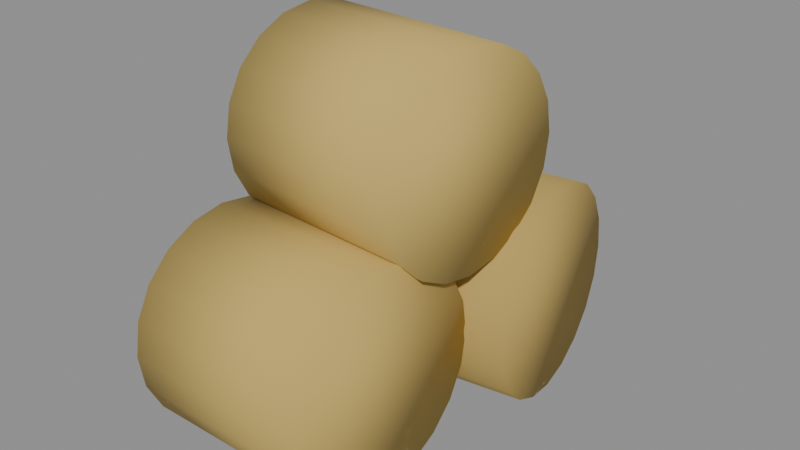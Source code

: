 # Source: Haystack.blend  (saved by Blender 5.3.31; exported with 4.5.12 LTS)
import bpy
from mathutils import Matrix  # noqa: F401  (used for matrix-valued properties, if any)

bpy.ops.wm.read_factory_settings(use_empty=True)
scene = bpy.context.scene
scene.name = 'Scene'

# ---- collections
col_haystack = bpy.data.collections.new('Haystack'); scene.collection.children.link(col_haystack)

# ---- materials (node trees are filled in below, after node groups)
mat_fabric_0 = bpy.data.materials.new('Fabric_0')
mat_fabric_1 = bpy.data.materials.new('Fabric_1')
mat_fabric_2 = bpy.data.materials.new('Fabric_2')

# ---- material node trees
mat_fabric_0.use_nodes = True; mat_fabric_0.node_tree.nodes.clear()
_N = mat_fabric_0.node_tree.nodes; _L = mat_fabric_0.node_tree.links
n0 = _N.new('ShaderNodeBsdfPrincipled'); n0.name = 'Principled BSDF'; n0.location = (-200, 100)
n0.inputs[0].default_value = (0.552, 0.3916, 0.107, 1.0)
n0.inputs[2].default_value = 0.95
n0.inputs[10].default_value = 0.005
n1 = _N.new('ShaderNodeOutputMaterial'); n1.name = 'Material Output'; n1.location = (200, 100)
_L.new(n0.outputs[0], n1.inputs[0])
n1.is_active_output = True
mat_fabric_1.use_nodes = True; mat_fabric_1.node_tree.nodes.clear()
_N = mat_fabric_1.node_tree.nodes; _L = mat_fabric_1.node_tree.links
n0 = _N.new('ShaderNodeBsdfPrincipled'); n0.name = 'Principled BSDF'; n0.location = (-200, 100)
n0.inputs[0].default_value = (0.491, 0.3419, 0.09306, 1.0)
n0.inputs[2].default_value = 0.95
n0.inputs[10].default_value = 0.005
n1 = _N.new('ShaderNodeOutputMaterial'); n1.name = 'Material Output'; n1.location = (200, 100)
_L.new(n0.outputs[0], n1.inputs[0])
n1.is_active_output = True
mat_fabric_2.use_nodes = True; mat_fabric_2.node_tree.nodes.clear()
_N = mat_fabric_2.node_tree.nodes; _L = mat_fabric_2.node_tree.links
n0 = _N.new('ShaderNodeBsdfPrincipled'); n0.name = 'Principled BSDF'; n0.location = (-200, 100)
n0.inputs[0].default_value = (0.5776, 0.4125, 0.117, 1.0)
n0.inputs[2].default_value = 0.95
n0.inputs[10].default_value = 0.005
n1 = _N.new('ShaderNodeOutputMaterial'); n1.name = 'Material Output'; n1.location = (200, 100)
_L.new(n0.outputs[0], n1.inputs[0])
n1.is_active_output = True

# ---- meshes
me_bale_1 = bpy.data.meshes.new('Bale_1')
me_bale_1.from_pydata([(-0.8, 0.9, -6.04e-08), (0.8, 0.9, 6.04e-08), (-0.8, 0.856, -0.2781), (0.8, 0.856, -0.2781), (-0.8, 0.7281, -0.529), (0.8, 0.7281, -0.529), (-0.8, 0.529, -0.7281), (0.8, 0.529, -0.7281), (-0.8, 0.2781, -0.856), (0.8, 0.2781, -0.856), (-0.8, 0.0, -0.9), (0.8, 0.0, -0.9), (-0.8, -0.2781, -0.856), (0.8, -0.2781, -0.856), (-0.8, -0.529, -0.7281), (0.8, -0.529, -0.7281), (-0.8, -0.7281, -0.529), (0.8, -0.7281, -0.529), (-0.8, -0.856, -0.2781), (0.8, -0.856, -0.2781), (-0.8, -0.9, -6.04e-08), (0.8, -0.9, 6.04e-08), (-0.8, -0.856, 0.2781), (0.8, -0.856, 0.2781), (-0.8, -0.7281, 0.529), (0.8, -0.7281, 0.529), (-0.8, -0.529, 0.7281), (0.8, -0.529, 0.7281), (-0.8, -0.2781, 0.856), (0.8, -0.2781, 0.856), (-0.8, 0.0, 0.9), (0.8, 0.0, 0.9), (-0.8, 0.2781, 0.856), (0.8, 0.2781, 0.856), (-0.8, 0.529, 0.7281), (0.8, 0.529, 0.7281), (-0.8, 0.7281, 0.529), (0.8, 0.7281, 0.529), (-0.8, 0.856, 0.2781), (0.8, 0.856, 0.2781)], [], [(0, 1, 3, 2), (2, 3, 5, 4), (4, 5, 7, 6), (6, 7, 9, 8), (8, 9, 11, 10), (10, 11, 13, 12), (12, 13, 15, 14), (14, 15, 17, 16), (16, 17, 19, 18), (18, 19, 21, 20), (20, 21, 23, 22), (22, 23, 25, 24), (24, 25, 27, 26), (26, 27, 29, 28), (28, 29, 31, 30), (30, 31, 33, 32), (32, 33, 35, 34), (34, 35, 37, 36), (3, 1, 39, 37, 35, 33, 31, 29, 27, 25, 23, 21, 19, 17, 15, 13, 11, 9, 7, 5), (36, 37, 39, 38), (38, 39, 1, 0), (0, 2, 4, 6, 8, 10, 12, 14, 16, 18, 20, 22, 24, 26, 28, 30, 32, 34, 36, 38)])
me_bale_1.polygons.foreach_set('use_smooth', [True] * 22)
me_bale_1.materials.append(mat_fabric_0)
me_bale_1.update()
me_bale2_2 = bpy.data.meshes.new('Bale2_2')
me_bale2_2.from_pydata([(-0.8, 0.9, -6.04e-08), (0.8, 0.9, 6.04e-08), (-0.8, 0.856, -0.2781), (0.8, 0.856, -0.2781), (-0.8, 0.7281, -0.529), (0.8, 0.7281, -0.529), (-0.8, 0.529, -0.7281), (0.8, 0.529, -0.7281), (-0.8, 0.2781, -0.856), (0.8, 0.2781, -0.856), (-0.8, 0.0, -0.9), (0.8, 0.0, -0.9), (-0.8, -0.2781, -0.856), (0.8, -0.2781, -0.856), (-0.8, -0.529, -0.7281), (0.8, -0.529, -0.7281), (-0.8, -0.7281, -0.529), (0.8, -0.7281, -0.529), (-0.8, -0.856, -0.2781), (0.8, -0.856, -0.2781), (-0.8, -0.9, -6.04e-08), (0.8, -0.9, 6.04e-08), (-0.8, -0.856, 0.2781), (0.8, -0.856, 0.2781), (-0.8, -0.7281, 0.529), (0.8, -0.7281, 0.529), (-0.8, -0.529, 0.7281), (0.8, -0.529, 0.7281), (-0.8, -0.2781, 0.856), (0.8, -0.2781, 0.856), (-0.8, 0.0, 0.9), (0.8, 0.0, 0.9), (-0.8, 0.2781, 0.856), (0.8, 0.2781, 0.856), (-0.8, 0.529, 0.7281), (0.8, 0.529, 0.7281), (-0.8, 0.7281, 0.529), (0.8, 0.7281, 0.529), (-0.8, 0.856, 0.2781), (0.8, 0.856, 0.2781)], [], [(0, 1, 3, 2), (2, 3, 5, 4), (4, 5, 7, 6), (6, 7, 9, 8), (8, 9, 11, 10), (10, 11, 13, 12), (12, 13, 15, 14), (14, 15, 17, 16), (16, 17, 19, 18), (18, 19, 21, 20), (20, 21, 23, 22), (22, 23, 25, 24), (24, 25, 27, 26), (26, 27, 29, 28), (28, 29, 31, 30), (30, 31, 33, 32), (32, 33, 35, 34), (34, 35, 37, 36), (3, 1, 39, 37, 35, 33, 31, 29, 27, 25, 23, 21, 19, 17, 15, 13, 11, 9, 7, 5), (36, 37, 39, 38), (38, 39, 1, 0), (0, 2, 4, 6, 8, 10, 12, 14, 16, 18, 20, 22, 24, 26, 28, 30, 32, 34, 36, 38)])
me_bale2_2.polygons.foreach_set('use_smooth', [True] * 22)
me_bale2_2.materials.append(mat_fabric_1)
me_bale2_2.update()
me_bale3_3 = bpy.data.meshes.new('Bale3_3')
me_bale3_3.from_pydata([(-0.8, 0.85, -6.04e-08), (0.8, 0.85, 6.04e-08), (-0.8, 0.8084, -0.2627), (0.8, 0.8084, -0.2627), (-0.8, 0.6877, -0.4996), (0.8, 0.6877, -0.4996), (-0.8, 0.4996, -0.6877), (0.8, 0.4996, -0.6877), (-0.8, 0.2627, -0.8084), (0.8, 0.2627, -0.8084), (-0.8, 0.0, -0.85), (0.8, 0.0, -0.85), (-0.8, -0.2627, -0.8084), (0.8, -0.2627, -0.8084), (-0.8, -0.4996, -0.6877), (0.8, -0.4996, -0.6877), (-0.8, -0.6877, -0.4996), (0.8, -0.6877, -0.4996), (-0.8, -0.8084, -0.2627), (0.8, -0.8084, -0.2627), (-0.8, -0.85, -6.04e-08), (0.8, -0.85, 6.04e-08), (-0.8, -0.8084, 0.2627), (0.8, -0.8084, 0.2627), (-0.8, -0.6877, 0.4996), (0.8, -0.6877, 0.4996), (-0.8, -0.4996, 0.6877), (0.8, -0.4996, 0.6877), (-0.8, -0.2627, 0.8084), (0.8, -0.2627, 0.8084), (-0.8, 0.0, 0.85), (0.8, 0.0, 0.85), (-0.8, 0.2627, 0.8084), (0.8, 0.2627, 0.8084), (-0.8, 0.4996, 0.6877), (0.8, 0.4996, 0.6877), (-0.8, 0.6877, 0.4996), (0.8, 0.6877, 0.4996), (-0.8, 0.8084, 0.2627), (0.8, 0.8084, 0.2627)], [], [(0, 1, 3, 2), (2, 3, 5, 4), (4, 5, 7, 6), (6, 7, 9, 8), (8, 9, 11, 10), (10, 11, 13, 12), (12, 13, 15, 14), (14, 15, 17, 16), (16, 17, 19, 18), (18, 19, 21, 20), (20, 21, 23, 22), (22, 23, 25, 24), (24, 25, 27, 26), (26, 27, 29, 28), (28, 29, 31, 30), (30, 31, 33, 32), (32, 33, 35, 34), (34, 35, 37, 36), (3, 1, 39, 37, 35, 33, 31, 29, 27, 25, 23, 21, 19, 17, 15, 13, 11, 9, 7, 5), (36, 37, 39, 38), (38, 39, 1, 0), (0, 2, 4, 6, 8, 10, 12, 14, 16, 18, 20, 22, 24, 26, 28, 30, 32, 34, 36, 38)])
me_bale3_3.polygons.foreach_set('use_smooth', [True] * 22)
me_bale3_3.materials.append(mat_fabric_2)
me_bale3_3.update()

# ---- objects
ob_bale = bpy.data.objects.new('Bale', me_bale_1)
ob_bale2 = bpy.data.objects.new('Bale2', me_bale2_2)
ob_bale3 = bpy.data.objects.new('Bale3', me_bale3_3)

# ---- transforms, parenting, visibility, modifiers, constraints
ob_bale.location = (0.0, 0.0, 0.9)
ob_bale2.location = (0.2, 1.7, 0.9)
ob_bale2.rotation_euler = (0.0, 0.0, 0.1396)
ob_bale3.location = (0.1, 0.85, 2.3)
ob_bale3.rotation_euler = (0.0, 0.0, -0.06981)

# ---- collection membership
col_haystack.objects.link(ob_bale)
col_haystack.objects.link(ob_bale2)
col_haystack.objects.link(ob_bale3)

# ---- scene / render settings (as saved in the file)
scene.frame_start = 1; scene.frame_end = 250; scene.frame_set(1)
scene.render.engine = 'BLENDER_EEVEE_NEXT'
scene.render.bake_bias = 0.0
scene.render.bake_samples = 0
scene.render.compositor_device = 'GPU'
scene.eevee.use_volume_custom_range = False
scene.eevee.fast_gi_thickness_near = 0.1
scene.eevee.fast_gi_thickness_far = 0.0
scene.eevee.ray_tracing_options.screen_trace_thickness = 0.1
bpy.context.view_layer.update()

# ---- added for rendering (the .blend has no active camera and no usable light): camera, sun + grey world if the file has none
cam_auto = bpy.data.cameras.new('AutoCamera')
cam_auto.lens = 50.0
cam_auto.sensor_width = 36.0
cam_auto.clip_end = 1000.0
ob_auto_camera = bpy.data.objects.new('AutoCamera', cam_auto)
scene.collection.objects.link(ob_auto_camera)
ob_auto_camera.location = (4.9286, -4.82255, 5.3909)
ob_auto_camera.rotation_euler = (1.09748, -7.21219e-08, 0.694738)
scene.camera = ob_auto_camera
light_auto_sun = bpy.data.lights.new('AutoSun', 'SUN')
light_auto_sun.energy = 3.0
light_auto_sun.angle = 0.0523599
ob_auto_sun = bpy.data.objects.new('AutoSun', light_auto_sun)
scene.collection.objects.link(ob_auto_sun)
ob_auto_sun.rotation_euler = (0.872665, 0.174533, 0.523599)
if scene.world is None:
    world_auto = bpy.data.worlds.new('AutoWorld')
    world_auto.color = (0.3, 0.3, 0.3)
    scene.world = world_auto
bpy.context.view_layer.update()
